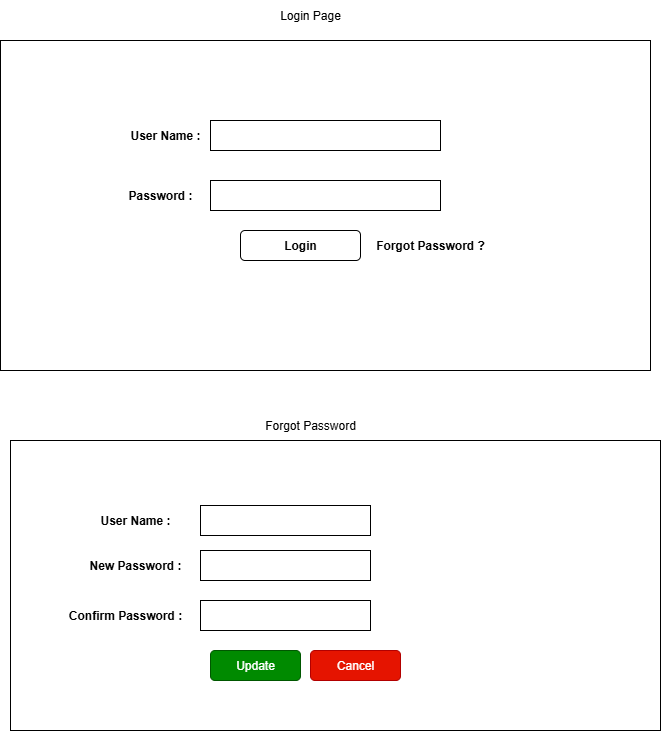

The diagram above was exported from draw.io. Its source (the exported page's mxGraphModel, read from the mxfile embedded in the PNG):
<mxGraphModel dx="1042" dy="527" grid="1" gridSize="10" guides="1" tooltips="1" connect="1" arrows="1" fold="1" page="1" pageScale="1" pageWidth="850" pageHeight="1100" math="0" shadow="0">
  <root>
    <mxCell id="0" />
    <mxCell id="1" parent="0" />
    <mxCell id="E0WldsCeSVnX2Mw5RTUv-1" value="" style="rounded=0;whiteSpace=wrap;html=1;fillColor=light-dark(#FFFFFF,#CCCCCC);" vertex="1" parent="1">
      <mxGeometry x="70" y="70" width="650" height="330" as="geometry" />
    </mxCell>
    <mxCell id="E0WldsCeSVnX2Mw5RTUv-2" value="Login Page" style="text;html=1;align=center;verticalAlign=middle;whiteSpace=wrap;rounded=0;" vertex="1" parent="1">
      <mxGeometry x="340" y="30" width="80" height="30" as="geometry" />
    </mxCell>
    <mxCell id="E0WldsCeSVnX2Mw5RTUv-3" value="&lt;font style=&quot;color: light-dark(rgb(0, 0, 0), rgb(51, 51, 51));&quot;&gt;&lt;b style=&quot;&quot;&gt;User Name :&lt;/b&gt;&lt;/font&gt;" style="text;html=1;align=center;verticalAlign=middle;whiteSpace=wrap;rounded=0;" vertex="1" parent="1">
      <mxGeometry x="170" y="150" width="130" height="30" as="geometry" />
    </mxCell>
    <mxCell id="E0WldsCeSVnX2Mw5RTUv-4" value="" style="rounded=0;whiteSpace=wrap;html=1;fillColor=light-dark(#FFFFFF,#FFFFFF);" vertex="1" parent="1">
      <mxGeometry x="280" y="150" width="230" height="30" as="geometry" />
    </mxCell>
    <mxCell id="E0WldsCeSVnX2Mw5RTUv-5" value="&lt;b&gt;&lt;font style=&quot;color: light-dark(rgb(0, 0, 0), rgb(51, 51, 51));&quot;&gt;Password :&lt;/font&gt;&lt;/b&gt;" style="text;html=1;align=center;verticalAlign=middle;whiteSpace=wrap;rounded=0;" vertex="1" parent="1">
      <mxGeometry x="190" y="210" width="80" height="30" as="geometry" />
    </mxCell>
    <mxCell id="E0WldsCeSVnX2Mw5RTUv-6" value="" style="rounded=0;whiteSpace=wrap;html=1;fillColor=light-dark(#FFFFFF,#FFFFFF);" vertex="1" parent="1">
      <mxGeometry x="280" y="210" width="230" height="30" as="geometry" />
    </mxCell>
    <mxCell id="E0WldsCeSVnX2Mw5RTUv-7" value="&lt;b&gt;&lt;font style=&quot;color: light-dark(rgb(0, 0, 0), rgb(51, 51, 51));&quot;&gt;Login&lt;/font&gt;&lt;/b&gt;" style="rounded=1;whiteSpace=wrap;html=1;fillColor=light-dark(#FFFFFF,#24FF31);" vertex="1" parent="1">
      <mxGeometry x="310" y="260" width="120" height="30" as="geometry" />
    </mxCell>
    <mxCell id="E0WldsCeSVnX2Mw5RTUv-8" value="&lt;b&gt;&lt;font style=&quot;color: light-dark(rgb(0, 0, 0), rgb(0, 127, 255));&quot;&gt;Forgot Password ?&lt;/font&gt;&lt;/b&gt;" style="text;html=1;align=center;verticalAlign=middle;whiteSpace=wrap;rounded=0;" vertex="1" parent="1">
      <mxGeometry x="425" y="260" width="150" height="30" as="geometry" />
    </mxCell>
    <mxCell id="E0WldsCeSVnX2Mw5RTUv-9" value="&lt;span style=&quot;color: rgba(0, 0, 0, 0); font-family: monospace; font-size: 0px; text-align: start; text-wrap-mode: nowrap;&quot;&gt;%3CmxGraphModel%3E%3Croot%3E%3CmxCell%20id%3D%220%22%2F%3E%3CmxCell%20id%3D%221%22%20parent%3D%220%22%2F%3E%3CmxCell%20id%3D%222%22%20value%3D%22%26lt%3Bb%26gt%3B%26lt%3Bfont%20style%3D%26quot%3Bcolor%3A%20light-dark(rgb(0%2C%200%2C%200)%2C%20rgb(51%2C%2051%2C%2051))%3B%26quot%3B%26gt%3BLogin%26lt%3B%2Ffont%26gt%3B%26lt%3B%2Fb%26gt%3B%22%20style%3D%22rounded%3D1%3BwhiteSpace%3Dwrap%3Bhtml%3D1%3BfillColor%3Dlight-dark(%23FFFFFF%2C%2324FF31)%3B%22%20vertex%3D%221%22%20parent%3D%221%22%3E%3CmxGeometry%20x%3D%22310%22%20y%3D%22260%22%20width%3D%22120%22%20height%3D%2230%22%20as%3D%22geometry%22%2F%3E%3C%2FmxCell%3E%3C%2Froot%3E%3C%2FmxGraphModel%3E&lt;/span&gt;" style="rounded=0;whiteSpace=wrap;html=1;fillColor=light-dark(#FFFFFF,#CCCCCC);" vertex="1" parent="1">
      <mxGeometry x="80" y="470" width="650" height="290" as="geometry" />
    </mxCell>
    <mxCell id="E0WldsCeSVnX2Mw5RTUv-10" value="Forgot Password" style="text;html=1;align=center;verticalAlign=middle;whiteSpace=wrap;rounded=0;" vertex="1" parent="1">
      <mxGeometry x="320" y="440" width="120" height="30" as="geometry" />
    </mxCell>
    <mxCell id="E0WldsCeSVnX2Mw5RTUv-11" value="&lt;font style=&quot;color: light-dark(rgb(0, 0, 0), rgb(51, 51, 51));&quot;&gt;&lt;b&gt;User Name :&lt;/b&gt;&lt;/font&gt;" style="text;html=1;align=center;verticalAlign=middle;whiteSpace=wrap;rounded=0;" vertex="1" parent="1">
      <mxGeometry x="150" y="535" width="110" height="30" as="geometry" />
    </mxCell>
    <mxCell id="E0WldsCeSVnX2Mw5RTUv-12" value="&lt;b&gt;&lt;font style=&quot;color: light-dark(rgb(0, 0, 0), rgb(51, 51, 51));&quot;&gt;New Password :&lt;/font&gt;&lt;/b&gt;" style="text;html=1;align=center;verticalAlign=middle;whiteSpace=wrap;rounded=0;" vertex="1" parent="1">
      <mxGeometry x="150" y="580" width="110" height="30" as="geometry" />
    </mxCell>
    <mxCell id="E0WldsCeSVnX2Mw5RTUv-13" value="&lt;b&gt;&lt;font style=&quot;color: light-dark(rgb(0, 0, 0), rgb(51, 51, 51));&quot;&gt;Confirm Password :&lt;/font&gt;&lt;/b&gt;" style="text;html=1;align=center;verticalAlign=middle;whiteSpace=wrap;rounded=0;" vertex="1" parent="1">
      <mxGeometry x="130" y="630" width="130" height="30" as="geometry" />
    </mxCell>
    <mxCell id="E0WldsCeSVnX2Mw5RTUv-14" value="" style="rounded=0;whiteSpace=wrap;html=1;fillColor=light-dark(#FFFFFF,#FFFFFF);" vertex="1" parent="1">
      <mxGeometry x="270" y="535" width="170" height="30" as="geometry" />
    </mxCell>
    <mxCell id="E0WldsCeSVnX2Mw5RTUv-15" value="" style="rounded=0;whiteSpace=wrap;html=1;fillColor=light-dark(#FFFFFF,#FFFFFF);" vertex="1" parent="1">
      <mxGeometry x="270" y="580" width="170" height="30" as="geometry" />
    </mxCell>
    <mxCell id="E0WldsCeSVnX2Mw5RTUv-16" value="" style="rounded=0;whiteSpace=wrap;html=1;fillColor=light-dark(#FFFFFF,#FFFFFF);" vertex="1" parent="1">
      <mxGeometry x="270" y="630" width="170" height="30" as="geometry" />
    </mxCell>
    <mxCell id="E0WldsCeSVnX2Mw5RTUv-19" value="Update" style="rounded=1;whiteSpace=wrap;html=1;fillColor=#008a00;fontColor=#ffffff;strokeColor=#005700;" vertex="1" parent="1">
      <mxGeometry x="280" y="680" width="90" height="30" as="geometry" />
    </mxCell>
    <mxCell id="E0WldsCeSVnX2Mw5RTUv-20" value="Cancel" style="rounded=1;whiteSpace=wrap;html=1;fillColor=#e51400;fontColor=#ffffff;strokeColor=#B20000;" vertex="1" parent="1">
      <mxGeometry x="380" y="680" width="90" height="30" as="geometry" />
    </mxCell>
  </root>
</mxGraphModel>